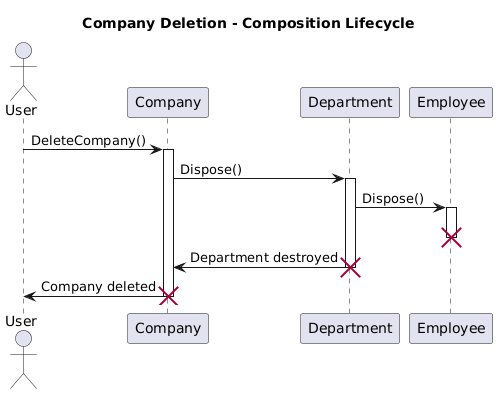

The diagram above was rendered by PlantUML. Its source (embedded in the PNG):
@startuml
title Company Deletion - Composition Lifecycle

actor User

User -> Company : DeleteCompany()
activate Company

Company -> Department : Dispose()
activate Department

Department -> Employee : Dispose()
activate Employee
destroy Employee

Department -> Company : Department destroyed
destroy Department

Company -> User : Company deleted
destroy Company
@enduml